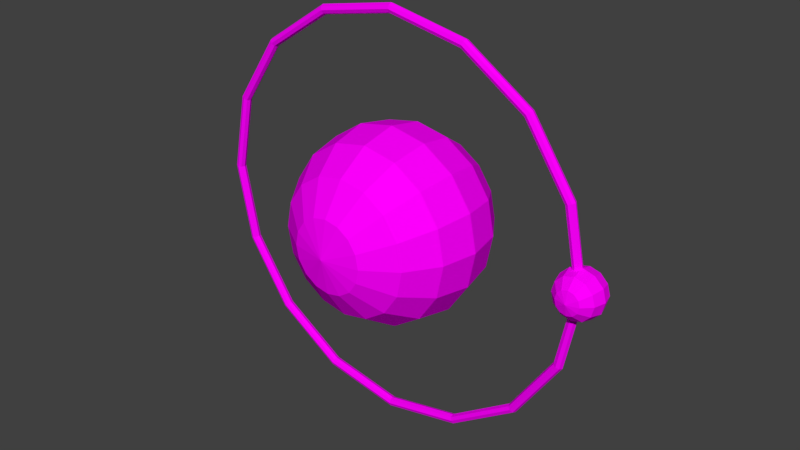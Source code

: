 # Source: space_currency.blend  (saved by Blender 2.79.0; exported with 4.5.12 LTS)
import bpy
from mathutils import Matrix  # noqa: F401  (used for matrix-valued properties, if any)

bpy.ops.wm.read_factory_settings(use_empty=True)
scene = bpy.context.scene
scene.name = 'Scene'

# ---- collections
col_collection_1 = bpy.data.collections.new('Collection 1'); scene.collection.children.link(col_collection_1)

# ---- images (referenced by path relative to the original .blend; pixels are not part of the script)
import os
ASSET_DIR = os.environ.get("B2B_ASSET_DIR", "")  # directory of the original .blend (textures are referenced by path, not embedded)
HERE = os.path.dirname(os.path.abspath(__file__))  # packed textures are extracted next to this script under _unpacked/

def load_image(name, relpath, width, height, colorspace="sRGB"):
    """Load a texture the original file referenced (path relative to the .blend, or extracted next to this script)."""
    p = next((c for c in (os.path.join(HERE, relpath), os.path.join(ASSET_DIR, relpath)) if relpath and os.path.exists(c)), "")
    if p:
        img = bpy.data.images.load(p, check_existing=True)
        img.name = name
    else:  # same state as the original file: an image datablock whose file is absent (Cycles renders it pink)
        img = bpy.data.images.new(name, width, height)
        img.source = "FILE"
        img.filepath = "//" + (relpath or name)
    img.colorspace_settings.name = colorspace
    return img
img_space_currency = load_image('space_currency', 'space_currency.png', 1024, 1024, 'sRGB')

# ---- materials (node trees are filled in below, after node groups)
mat_material = bpy.data.materials.new('Material')
mat_material.alpha_threshold = 0.0
mat_material.roughness = 0.5
mat_material.line_color = (0.0, 0.0, 0.0, 1.0)

# ---- material node trees
mat_material.use_nodes = True; mat_material.node_tree.nodes.clear()
_N = mat_material.node_tree.nodes; _L = mat_material.node_tree.links
n0 = _N.new('ShaderNodeOutputMaterial'); n0.name = 'Material Output'; n0.location = (300, 300)
n1 = _N.new('ShaderNodeBsdfDiffuse'); n1.name = 'Diffuse BSDF'; n1.location = (10, 300)
n2 = _N.new('ShaderNodeTexImage'); n2.name = 'Image Texture'; n2.location = (-169, 308)
n2.width = 140
n2.image = img_space_currency
_L.new(n1.outputs[0], n0.inputs[0])
_L.new(n2.outputs[0], n1.inputs[0])
n0.is_active_output = True

# ---- world
world_world = bpy.data.worlds.new('World'); scene.world = world_world
world_world.color = (0.05088, 0.05088, 0.05088)
world_world.use_sun_shadow = False
world_world.sun_shadow_jitter_overblur = 0.0
world_world.cycles.sampling_method = 'MANUAL'

# ---- meshes
me_sphere = bpy.data.meshes.new('Sphere')
me_sphere.from_pydata([(2.98e-08, 0.7071, -0.7071), (2.98e-08, 0.3827, -0.9239), (2.98e-08, -0.3827, -0.9239), (2.98e-08, -0.9239, -0.3827), (0.1464, 0.9239, -0.3536), (0.2706, 0.7071, -0.6533), (0.3536, 0.3827, -0.8536), (0.3827, -5.96e-08, -0.9239), (0.3536, -0.3827, -0.8536), (0.2706, -0.7071, -0.6533), (0.1464, -0.9239, -0.3536), (0.2706, 0.9239, -0.2706), (0.5, 0.7071, -0.5), (0.6533, 0.3827, -0.6533), (0.7071, -5.96e-08, -0.7071), (0.6533, -0.3827, -0.6533), (0.5, -0.7071, -0.5), (0.2706, -0.9239, -0.2706), (0.3536, 0.9239, -0.1464), (0.6533, 0.7071, -0.2706), (0.8536, 0.3827, -0.3536), (0.9239, -2.98e-08, -0.3827), (0.8536, -0.3827, -0.3536), (0.6533, -0.7071, -0.2706), (0.3536, -0.9239, -0.1464), (0.3827, 0.9239, -1.192e-07), (0.7071, 0.7071, -5.96e-08), (0.9239, 0.3827, 0.0), (1.0, -3.559e-10, 1.73e-08), (0.9239, -0.3827, 2.98e-08), (0.7071, -0.7071, 0.0), (0.3827, -0.9239, 0.0), (0.3536, 0.9239, 0.1464), (0.6533, 0.7071, 0.2706), (0.8536, 0.3827, 0.3536), (0.9239, 2.98e-08, 0.3827), (0.8536, -0.3827, 0.3536), (0.6533, -0.7071, 0.2706), (0.3536, -0.9239, 0.1464), (0.2706, 0.9239, 0.2706), (0.5, 0.7071, 0.5), (0.6533, 0.3827, 0.6533), (0.7071, 5.96e-08, 0.7071), (0.6533, -0.3827, 0.6533), (0.5, -0.7071, 0.5), (0.2706, -0.9239, 0.2706), (0.1464, 0.9239, 0.3536), (0.2706, 0.7071, 0.6533), (0.3536, 0.3827, 0.8536), (0.3827, 5.96e-08, 0.9239), (0.3536, -0.3827, 0.8536), (0.2706, -0.7071, 0.6533), (0.1464, -0.9239, 0.3536), (-2.98e-08, 0.9239, 0.3827), (-2.384e-07, 0.7071, 0.7071), (-2.682e-07, 0.3827, 0.9239), (-2.98e-07, 5.96e-08, 1.0), (-2.682e-07, -0.3827, 0.9239), (-2.384e-07, -0.7071, 0.7071), (-1.192e-07, -0.9239, 0.3827), (-0.1464, 0.9239, 0.3536), (-0.2706, 0.7071, 0.6533), (-0.3536, 0.3827, 0.8536), (-0.3827, 5.96e-08, 0.9239), (-0.3536, -0.3827, 0.8536), (-0.2706, -0.7071, 0.6533), (-0.1464, -0.9239, 0.3536), (-0.2706, 0.9239, 0.2706), (-0.5, 0.7071, 0.5), (-0.6533, 0.3827, 0.6533), (-0.7071, 5.96e-08, 0.7071), (-0.6533, -0.3827, 0.6533), (-0.5, -0.7071, 0.5), (-0.2706, -0.9239, 0.2706), (-0.3536, 0.9239, 0.1464), (-0.6533, 0.7071, 0.2706), (-0.8536, 0.3827, 0.3536), (-0.9239, 2.98e-08, 0.3827), (-0.8536, -0.3827, 0.3536), (-0.6533, -0.7071, 0.2706), (-0.3536, -0.9239, 0.1464), (-0.3827, 0.9239, -2.384e-07), (-0.7071, 0.7071, -4.768e-07), (-0.9239, 0.3827, -5.066e-07), (-1.0, -3.559e-10, -5.787e-07), (-0.9239, -0.3827, -4.768e-07), (-0.7071, -0.7071, -4.172e-07), (-0.3827, -0.9239, -2.98e-07), (-0.3536, 0.9239, -0.1464), (-0.6533, 0.7071, -0.2706), (-0.8536, 0.3827, -0.3536), (-0.9239, -2.98e-08, -0.3827), (-0.8536, -0.3827, -0.3536), (-0.6533, -0.7071, -0.2706), (-0.3536, -0.9239, -0.1464), (-0.2706, 0.9239, -0.2706), (-0.5, 0.7071, -0.5), (-0.6533, 0.3827, -0.6533), (-0.7071, -5.96e-08, -0.7071), (-0.6533, -0.3827, -0.6533), (-0.5, -0.7071, -0.5), (-0.2706, -0.9239, -0.2706), (-0.1464, 0.9239, -0.3536), (-0.2706, 0.7071, -0.6533), (-0.3536, 0.3827, -0.8536), (-0.3827, -5.96e-08, -0.9239), (-0.3536, -0.3827, -0.8536), (-0.2706, -0.7071, -0.6533), (-0.1464, -0.9239, -0.3536), (2.98e-08, 1.0, 0.0), (1.49e-07, 0.9239, -0.3827), (6.855e-07, -5.96e-08, -1.0), (4.768e-07, -0.7071, -0.7071), (2.98e-08, -1.0, -5.96e-08), (2.16, 4.336e-08, 2.88e-08), (2.145, 0.03536, 2.608e-08), (2.11, 0.05, 2.608e-08), (2.075, 0.03536, 2.608e-08), (2.06, 4.336e-08, 2.88e-08), (2.075, -0.03536, 2.98e-08), (2.11, -0.05, 2.98e-08), (2.145, -0.03536, 2.98e-08), (1.996, 0.0, -0.8266), (1.982, 0.03536, -0.821), (1.949, 0.05, -0.8075), (1.917, 0.03536, -0.7939), (1.903, 0.0, -0.7883), (1.917, -0.03536, -0.7939), (1.949, -0.05, -0.8075), (1.982, -0.03536, -0.821), (1.527, 0.0, -1.527), (1.517, 0.03536, -1.517), (1.492, 0.05, -1.492), (1.467, 0.03536, -1.467), (1.457, 0.0, -1.457), (1.467, -0.03536, -1.467), (1.492, -0.05, -1.492), (1.517, -0.03536, -1.517), (0.8266, 0.0, -1.996), (0.821, 0.03536, -1.982), (0.8075, 0.05, -1.949), (0.7939, 0.03536, -1.917), (0.7883, 0.0, -1.903), (0.7939, -0.03536, -1.917), (0.8075, -0.05, -1.949), (0.821, -0.03536, -1.982), (1.788e-07, 0.0, -2.16), (1.788e-07, 0.03536, -2.145), (1.788e-07, 0.05, -2.11), (1.788e-07, 0.03536, -2.075), (1.788e-07, 0.0, -2.06), (1.788e-07, -0.03536, -2.075), (1.788e-07, -0.05, -2.11), (1.788e-07, -0.03536, -2.145), (-0.8266, 0.0, -1.996), (-0.821, 0.03536, -1.982), (-0.8075, 0.05, -1.949), (-0.7939, 0.03536, -1.917), (-0.7883, 0.0, -1.903), (-0.7939, -0.03536, -1.917), (-0.8075, -0.05, -1.949), (-0.821, -0.03536, -1.982), (-1.527, 0.0, -1.527), (-1.517, 0.03536, -1.517), (-1.492, 0.05, -1.492), (-1.467, 0.03536, -1.467), (-1.457, 0.0, -1.457), (-1.467, -0.03536, -1.467), (-1.492, -0.05, -1.492), (-1.517, -0.03536, -1.517), (-1.996, 0.0, -0.8266), (-1.982, 0.03536, -0.821), (-1.949, 0.05, -0.8075), (-1.917, 0.03536, -0.7939), (-1.903, 0.0, -0.7883), (-1.917, -0.03536, -0.7939), (-1.949, -0.05, -0.8075), (-1.982, -0.03536, -0.821), (-2.16, 4.336e-08, -1.6e-07), (-2.145, 0.03536, -1.602e-07), (-2.11, 0.05, -1.565e-07), (-2.075, 0.03536, -1.527e-07), (-2.06, 4.336e-08, -1.513e-07), (-2.075, -0.03536, -1.527e-07), (-2.11, -0.05, -1.527e-07), (-2.145, -0.03536, -1.565e-07), (-1.996, 5.96e-08, 0.8266), (-1.982, 0.03536, 0.821), (-1.949, 0.05, 0.8075), (-1.917, 0.03536, 0.7939), (-1.903, 5.96e-08, 0.7883), (-1.917, -0.03536, 0.7939), (-1.949, -0.05, 0.8075), (-1.982, -0.03536, 0.821), (-1.527, 1.192e-07, 1.527), (-1.517, 0.03536, 1.517), (-1.492, 0.05, 1.492), (-1.467, 0.03536, 1.467), (-1.457, 1.192e-07, 1.457), (-1.467, -0.03536, 1.467), (-1.492, -0.05, 1.492), (-1.517, -0.03536, 1.517), (-0.8266, 1.192e-07, 1.996), (-0.821, 0.03536, 1.982), (-0.8075, 0.05, 1.949), (-0.7939, 0.03536, 1.917), (-0.7883, 1.192e-07, 1.903), (-0.7939, -0.03536, 1.917), (-0.8075, -0.05, 1.949), (-0.821, -0.03536, 1.982), (1.788e-07, 2.384e-07, 2.16), (1.788e-07, 0.03536, 2.145), (1.788e-07, 0.05, 2.11), (1.788e-07, 0.03536, 2.075), (1.788e-07, 2.384e-07, 2.06), (1.788e-07, -0.03536, 2.075), (1.788e-07, -0.05, 2.11), (1.788e-07, -0.03536, 2.145), (0.8266, 1.192e-07, 1.996), (0.821, 0.03536, 1.982), (0.8075, 0.05, 1.949), (0.7939, 0.03536, 1.917), (0.7883, 1.192e-07, 1.903), (0.7939, -0.03536, 1.917), (0.8075, -0.05, 1.949), (0.821, -0.03536, 1.982), (1.527, 1.192e-07, 1.527), (1.517, 0.03536, 1.517), (1.492, 0.05, 1.492), (1.467, 0.03536, 1.467), (1.457, 1.192e-07, 1.457), (1.467, -0.03536, 1.467), (1.492, -0.05, 1.492), (1.517, -0.03536, 1.517), (1.996, 5.96e-08, 0.8266), (1.982, 0.03536, 0.821), (1.949, 0.05, 0.8075), (1.917, 0.03536, 0.7939), (1.903, 5.96e-08, 0.7883), (1.917, -0.03536, 0.7939), (1.949, -0.05, 0.8075), (1.982, -0.03536, 0.821), (2.11, 1.49e-08, -0.25), (2.11, -0.2165, -0.125), (2.172, 0.2165, -0.1083), (2.218, 0.125, -0.1875), (2.235, 2.98e-08, -0.2165), (2.218, -0.125, -0.1875), (2.172, -0.2165, -0.1083), (2.11, 0.25, 0.0), (2.218, 0.2165, -0.0625), (2.297, 0.125, -0.1083), (2.327, 2.98e-08, -0.125), (2.297, -0.125, -0.1083), (2.218, -0.2165, -0.0625), (2.235, 0.2165, -1.49e-08), (2.327, 0.125, -7.451e-09), (2.36, 3.243e-08, -6.062e-09), (2.327, -0.125, 0.0), (2.235, -0.2165, 0.0), (2.218, 0.2165, 0.0625), (2.297, 0.125, 0.1083), (2.327, 3.725e-08, 0.125), (2.297, -0.125, 0.1083), (2.218, -0.2165, 0.0625), (2.172, 0.2165, 0.1083), (2.218, 0.125, 0.1875), (2.235, 4.47e-08, 0.2165), (2.218, -0.125, 0.1875), (2.172, -0.2165, 0.1083), (2.11, 0.2165, 0.125), (2.11, 0.125, 0.2165), (2.11, 4.47e-08, 0.25), (2.11, -0.125, 0.2165), (2.11, -0.2165, 0.125), (2.11, -0.25, 0.0), (2.047, 0.2165, 0.1083), (2.002, 0.125, 0.1875), (1.985, 4.47e-08, 0.2165), (2.002, -0.125, 0.1875), (2.047, -0.2165, 0.1083), (2.002, 0.2165, 0.0625), (1.922, 0.125, 0.1083), (1.893, 3.725e-08, 0.125), (1.922, -0.125, 0.1083), (2.002, -0.2165, 0.0625), (1.985, 0.2165, -4.47e-08), (1.893, 0.125, -2.235e-08), (1.86, 3.243e-08, -2.841e-08), (1.893, -0.125, -1.49e-08), (1.985, -0.2165, 0.0), (2.002, 0.2165, -0.0625), (1.922, 0.125, -0.1083), (1.893, 2.98e-08, -0.125), (1.922, -0.125, -0.1083), (2.002, -0.2165, -0.0625), (2.047, 0.2165, -0.1083), (2.002, 0.125, -0.1875), (1.985, 2.98e-08, -0.2165), (2.002, -0.125, -0.1875), (2.047, -0.2165, -0.1083), (2.11, 0.2165, -0.125), (2.11, 0.125, -0.2165), (2.11, -0.125, -0.2165)], [], [(3, 112, 9, 10), (2, 111, 7, 8), (1, 0, 5, 6), (110, 109, 4), (113, 3, 10), (112, 2, 8, 9), (111, 1, 6, 7), (0, 110, 4, 5), (4, 109, 11), (113, 10, 17), (9, 8, 15, 16), (7, 6, 13, 14), (5, 4, 11, 12), (10, 9, 16, 17), (8, 7, 14, 15), (6, 5, 12, 13), (16, 15, 22, 23), (14, 13, 20, 21), (12, 11, 18, 19), (17, 16, 23, 24), (15, 14, 21, 22), (13, 12, 19, 20), (11, 109, 18), (113, 17, 24), (24, 23, 30, 31), (22, 21, 28, 29), (20, 19, 26, 27), (18, 109, 25), (113, 24, 31), (23, 22, 29, 30), (21, 20, 27, 28), (19, 18, 25, 26), (29, 28, 35, 36), (27, 26, 33, 34), (25, 109, 32), (113, 31, 38), (30, 29, 36, 37), (28, 27, 34, 35), (26, 25, 32, 33), (31, 30, 37, 38), (113, 38, 45), (37, 36, 43, 44), (35, 34, 41, 42), (33, 32, 39, 40), (38, 37, 44, 45), (36, 35, 42, 43), (34, 33, 40, 41), (32, 109, 39), (42, 41, 48, 49), (40, 39, 46, 47), (45, 44, 51, 52), (43, 42, 49, 50), (41, 40, 47, 48), (39, 109, 46), (113, 45, 52), (44, 43, 50, 51), (52, 51, 58, 59), (50, 49, 56, 57), (48, 47, 54, 55), (46, 109, 53), (113, 52, 59), (51, 50, 57, 58), (49, 48, 55, 56), (47, 46, 53, 54), (55, 54, 61, 62), (53, 109, 60), (113, 59, 66), (58, 57, 64, 65), (56, 55, 62, 63), (54, 53, 60, 61), (59, 58, 65, 66), (57, 56, 63, 64), (113, 66, 73), (65, 64, 71, 72), (63, 62, 69, 70), (61, 60, 67, 68), (66, 65, 72, 73), (64, 63, 70, 71), (62, 61, 68, 69), (60, 109, 67), (68, 67, 74, 75), (73, 72, 79, 80), (71, 70, 77, 78), (69, 68, 75, 76), (67, 109, 74), (113, 73, 80), (72, 71, 78, 79), (70, 69, 76, 77), (80, 79, 86, 87), (78, 77, 84, 85), (76, 75, 82, 83), (74, 109, 81), (113, 80, 87), (79, 78, 85, 86), (77, 76, 83, 84), (75, 74, 81, 82), (81, 109, 88), (113, 87, 94), (86, 85, 92, 93), (84, 83, 90, 91), (82, 81, 88, 89), (87, 86, 93, 94), (85, 84, 91, 92), (83, 82, 89, 90), (93, 92, 99, 100), (91, 90, 97, 98), (89, 88, 95, 96), (94, 93, 100, 101), (92, 91, 98, 99), (90, 89, 96, 97), (88, 109, 95), (113, 94, 101), (101, 100, 107, 108), (99, 98, 105, 106), (97, 96, 103, 104), (95, 109, 102), (113, 101, 108), (100, 99, 106, 107), (98, 97, 104, 105), (96, 95, 102, 103), (106, 105, 111, 2), (104, 103, 0, 1), (102, 109, 110), (113, 108, 3), (107, 106, 2, 112), (105, 104, 1, 111), (103, 102, 110, 0), (108, 107, 112, 3), (114, 122, 123, 115), (115, 123, 124, 116), (116, 124, 125, 117), (117, 125, 126, 118), (118, 126, 127, 119), (119, 127, 128, 120), (120, 128, 129, 121), (121, 129, 122, 114), (122, 130, 131, 123), (123, 131, 132, 124), (124, 132, 133, 125), (125, 133, 134, 126), (126, 134, 135, 127), (127, 135, 136, 128), (128, 136, 137, 129), (129, 137, 130, 122), (130, 138, 139, 131), (131, 139, 140, 132), (132, 140, 141, 133), (133, 141, 142, 134), (134, 142, 143, 135), (135, 143, 144, 136), (136, 144, 145, 137), (137, 145, 138, 130), (138, 146, 147, 139), (139, 147, 148, 140), (140, 148, 149, 141), (141, 149, 150, 142), (142, 150, 151, 143), (143, 151, 152, 144), (144, 152, 153, 145), (145, 153, 146, 138), (146, 154, 155, 147), (147, 155, 156, 148), (148, 156, 157, 149), (149, 157, 158, 150), (150, 158, 159, 151), (151, 159, 160, 152), (152, 160, 161, 153), (153, 161, 154, 146), (154, 162, 163, 155), (155, 163, 164, 156), (156, 164, 165, 157), (157, 165, 166, 158), (158, 166, 167, 159), (159, 167, 168, 160), (160, 168, 169, 161), (161, 169, 162, 154), (162, 170, 171, 163), (163, 171, 172, 164), (164, 172, 173, 165), (165, 173, 174, 166), (166, 174, 175, 167), (167, 175, 176, 168), (168, 176, 177, 169), (169, 177, 170, 162), (170, 178, 179, 171), (171, 179, 180, 172), (172, 180, 181, 173), (173, 181, 182, 174), (174, 182, 183, 175), (175, 183, 184, 176), (176, 184, 185, 177), (177, 185, 178, 170), (178, 186, 187, 179), (179, 187, 188, 180), (180, 188, 189, 181), (181, 189, 190, 182), (182, 190, 191, 183), (183, 191, 192, 184), (184, 192, 193, 185), (185, 193, 186, 178), (186, 194, 195, 187), (187, 195, 196, 188), (188, 196, 197, 189), (189, 197, 198, 190), (190, 198, 199, 191), (191, 199, 200, 192), (192, 200, 201, 193), (193, 201, 194, 186), (194, 202, 203, 195), (195, 203, 204, 196), (196, 204, 205, 197), (197, 205, 206, 198), (198, 206, 207, 199), (199, 207, 208, 200), (200, 208, 209, 201), (201, 209, 202, 194), (202, 210, 211, 203), (203, 211, 212, 204), (204, 212, 213, 205), (205, 213, 214, 206), (206, 214, 215, 207), (207, 215, 216, 208), (208, 216, 217, 209), (209, 217, 210, 202), (210, 218, 219, 211), (211, 219, 220, 212), (212, 220, 221, 213), (213, 221, 222, 214), (214, 222, 223, 215), (215, 223, 224, 216), (216, 224, 225, 217), (217, 225, 218, 210), (218, 226, 227, 219), (219, 227, 228, 220), (220, 228, 229, 221), (221, 229, 230, 222), (222, 230, 231, 223), (223, 231, 232, 224), (224, 232, 233, 225), (225, 233, 226, 218), (226, 234, 235, 227), (227, 235, 236, 228), (228, 236, 237, 229), (229, 237, 238, 230), (230, 238, 239, 231), (231, 239, 240, 232), (232, 240, 241, 233), (233, 241, 234, 226), (234, 114, 115, 235), (235, 115, 116, 236), (236, 116, 117, 237), (237, 117, 118, 238), (238, 118, 119, 239), (239, 119, 120, 240), (240, 120, 121, 241), (241, 121, 114, 234), (301, 249, 244), (275, 243, 248), (303, 242, 246, 247), (302, 301, 244, 245), (243, 303, 247, 248), (242, 302, 245, 246), (275, 248, 254), (247, 246, 252, 253), (245, 244, 250, 251), (248, 247, 253, 254), (246, 245, 251, 252), (244, 249, 250), (253, 252, 257, 258), (251, 250, 255, 256), (254, 253, 258, 259), (252, 251, 256, 257), (250, 249, 255), (275, 254, 259), (256, 255, 260, 261), (259, 258, 263, 264), (257, 256, 261, 262), (255, 249, 260), (275, 259, 264), (258, 257, 262, 263), (264, 263, 268, 269), (262, 261, 266, 267), (260, 249, 265), (275, 264, 269), (263, 262, 267, 268), (261, 260, 265, 266), (269, 268, 273, 274), (267, 266, 271, 272), (265, 249, 270), (275, 269, 274), (268, 267, 272, 273), (266, 265, 270, 271), (274, 273, 279, 280), (272, 271, 277, 278), (270, 249, 276), (275, 274, 280), (273, 272, 278, 279), (271, 270, 276, 277), (280, 279, 284, 285), (278, 277, 282, 283), (276, 249, 281), (275, 280, 285), (279, 278, 283, 284), (277, 276, 281, 282), (283, 282, 287, 288), (281, 249, 286), (275, 285, 290), (284, 283, 288, 289), (282, 281, 286, 287), (285, 284, 289, 290), (286, 249, 291), (275, 290, 295), (289, 288, 293, 294), (287, 286, 291, 292), (290, 289, 294, 295), (288, 287, 292, 293), (275, 295, 300), (294, 293, 298, 299), (292, 291, 296, 297), (295, 294, 299, 300), (293, 292, 297, 298), (291, 249, 296), (275, 300, 243), (299, 298, 242, 303), (297, 296, 301, 302), (300, 299, 303, 243), (298, 297, 302, 242), (296, 249, 301)])
_uv = me_sphere.uv_layers.new(name='UVMap')
_uv.uv.foreach_set('vector', [0.151, 0.5301, 0.1552, 0.508, 0.1711, 0.5142, 0.1588, 0.533, 0.1608, 0.4818, 0.1684, 0.4466, 0.2068, 0.4625, 0.1863, 0.4922, 0.1343, 0.4112, 0.14, 0.3851, 0.157, 0.3847, 0.1619, 0.411, 0.1441, 0.363, 0.1476, 0.3419, 0.1525, 0.3627, 0.1476, 0.5511, 0.151, 0.5301, 0.1588, 0.533, 0.1552, 0.508, 0.1608, 0.4818, 0.1863, 0.4922, 0.1711, 0.5142, 0.1268, 0.4464, 0.1343, 0.4112, 0.1619, 0.411, 0.1684, 0.4464, 0.14, 0.3851, 0.1441, 0.363, 0.1525, 0.3627, 0.157, 0.3847, 0.1525, 0.3627, 0.1476, 0.3419, 0.16, 0.3592, 0.1476, 0.5511, 0.1588, 0.533, 0.1649, 0.5387, 0.1711, 0.5142, 0.1863, 0.4922, 0.2059, 0.5115, 0.1835, 0.526, 0.1684, 0.4464, 0.1619, 0.411, 0.1872, 0.4003, 0.2068, 0.4305, 0.157, 0.3847, 0.1525, 0.3627, 0.16, 0.3592, 0.1727, 0.3778, 0.1588, 0.533, 0.1711, 0.5142, 0.1835, 0.526, 0.1649, 0.5387, 0.1863, 0.4922, 0.2068, 0.4625, 0.2362, 0.4919, 0.2059, 0.5115, 0.1619, 0.411, 0.157, 0.3847, 0.1727, 0.3778, 0.1872, 0.4003, 0.1835, 0.526, 0.2059, 0.5115, 0.2167, 0.5368, 0.1904, 0.5417, 0.2068, 0.4305, 0.1872, 0.4003, 0.2065, 0.3807, 0.2362, 0.4011, 0.1727, 0.3778, 0.16, 0.3592, 0.1657, 0.3531, 0.1845, 0.3655, 0.1649, 0.5387, 0.1835, 0.526, 0.1904, 0.5417, 0.1684, 0.5462, 0.2059, 0.5115, 0.2362, 0.4919, 0.2521, 0.5303, 0.2167, 0.5368, 0.1872, 0.4003, 0.1727, 0.3778, 0.1845, 0.3655, 0.2065, 0.3807, 0.16, 0.3592, 0.1476, 0.3419, 0.1657, 0.3531, 0.1476, 0.5511, 0.1649, 0.5387, 0.1684, 0.5462, 0.1684, 0.5462, 0.1904, 0.5417, 0.1907, 0.5587, 0.1686, 0.5546, 0.2167, 0.5368, 0.2521, 0.5303, 0.2521, 0.5719, 0.2169, 0.5644, 0.2065, 0.3807, 0.1845, 0.3655, 0.1907, 0.3495, 0.2169, 0.3551, 0.1657, 0.3531, 0.1476, 0.3419, 0.1686, 0.3453, 0.1476, 0.5511, 0.1684, 0.5462, 0.1686, 0.5546, 0.1904, 0.5417, 0.2167, 0.5368, 0.2169, 0.5644, 0.1907, 0.5587, 0.2362, 0.4011, 0.2065, 0.3807, 0.2169, 0.3551, 0.2521, 0.3627, 0.1845, 0.3655, 0.1657, 0.3531, 0.1686, 0.3453, 0.1907, 0.3495, 0.2169, 0.5644, 0.2521, 0.5719, 0.2362, 0.6103, 0.2065, 0.5899, 0.2169, 0.3551, 0.1907, 0.3495, 0.1904, 0.3324, 0.2167, 0.3276, 0.1686, 0.3453, 0.1476, 0.3419, 0.1684, 0.337, 0.1476, 0.5511, 0.1686, 0.5546, 0.1657, 0.5623, 0.1907, 0.5587, 0.2169, 0.5644, 0.2065, 0.5899, 0.1845, 0.5747, 0.2521, 0.3627, 0.2169, 0.3551, 0.2167, 0.3276, 0.2521, 0.3211, 0.1907, 0.3495, 0.1686, 0.3453, 0.1684, 0.337, 0.1904, 0.3324, 0.1686, 0.5546, 0.1907, 0.5587, 0.1845, 0.5747, 0.1657, 0.5623, 0.1476, 0.5511, 0.1657, 0.5623, 0.16, 0.5684, 0.1845, 0.5747, 0.2065, 0.5899, 0.1872, 0.6095, 0.1727, 0.587, 0.2521, 0.3211, 0.2167, 0.3276, 0.2059, 0.3023, 0.2362, 0.2827, 0.1904, 0.3324, 0.1684, 0.337, 0.1649, 0.3294, 0.1835, 0.3168, 0.1657, 0.5623, 0.1845, 0.5747, 0.1727, 0.587, 0.16, 0.5684, 0.2065, 0.5899, 0.2362, 0.6103, 0.2068, 0.6397, 0.1872, 0.6095, 0.2167, 0.3276, 0.1904, 0.3324, 0.1835, 0.3168, 0.2059, 0.3023, 0.1684, 0.337, 0.1476, 0.3419, 0.1649, 0.3294, 0.2362, 0.2827, 0.2059, 0.3023, 0.1863, 0.283, 0.2068, 0.2533, 0.1835, 0.3168, 0.1649, 0.3294, 0.1588, 0.3238, 0.1711, 0.305, 0.16, 0.5684, 0.1727, 0.587, 0.157, 0.5939, 0.1525, 0.5719, 0.1872, 0.6095, 0.2068, 0.6397, 0.1684, 0.6556, 0.1619, 0.6202, 0.2059, 0.3023, 0.1835, 0.3168, 0.1711, 0.305, 0.1863, 0.283, 0.1649, 0.3294, 0.1476, 0.3419, 0.1588, 0.3238, 0.1476, 0.5511, 0.16, 0.5684, 0.1525, 0.5719, 0.1727, 0.587, 0.1872, 0.6095, 0.1619, 0.6202, 0.157, 0.5939, 0.1525, 0.5719, 0.157, 0.5939, 0.14, 0.5943, 0.1441, 0.5722, 0.1619, 0.6202, 0.1684, 0.6556, 0.1268, 0.6556, 0.1343, 0.6204, 0.1863, 0.283, 0.1711, 0.305, 0.1552, 0.2988, 0.1608, 0.2726, 0.1588, 0.3238, 0.1476, 0.3419, 0.151, 0.3208, 0.1476, 0.5511, 0.1525, 0.5719, 0.1441, 0.5722, 0.157, 0.5939, 0.1619, 0.6202, 0.1343, 0.6204, 0.14, 0.5943, 0.2068, 0.2533, 0.1863, 0.283, 0.1608, 0.2726, 0.1684, 0.2374, 0.1711, 0.305, 0.1588, 0.3238, 0.151, 0.3208, 0.1552, 0.2988, 0.1608, 0.2726, 0.1552, 0.2988, 0.1381, 0.2991, 0.1333, 0.2728, 0.151, 0.3208, 0.1476, 0.3419, 0.1427, 0.3211, 0.1476, 0.5511, 0.1441, 0.5722, 0.1363, 0.5693, 0.14, 0.5943, 0.1343, 0.6204, 0.1088, 0.6101, 0.124, 0.5881, 0.1684, 0.2374, 0.1608, 0.2726, 0.1333, 0.2728, 0.1268, 0.2374, 0.1552, 0.2988, 0.151, 0.3208, 0.1427, 0.3211, 0.1381, 0.2991, 0.1441, 0.5722, 0.14, 0.5943, 0.124, 0.5881, 0.1363, 0.5693, 0.1343, 0.6204, 0.1268, 0.6556, 0.08837, 0.6397, 0.1088, 0.6101, 0.1476, 0.5511, 0.1363, 0.5693, 0.1303, 0.5636, 0.124, 0.5881, 0.1088, 0.6101, 0.08923, 0.5907, 0.1117, 0.5762, 0.1268, 0.2374, 0.1333, 0.2728, 0.108, 0.2836, 0.08837, 0.2533, 0.1381, 0.2991, 0.1427, 0.3211, 0.1351, 0.3246, 0.1225, 0.306, 0.1363, 0.5693, 0.124, 0.5881, 0.1117, 0.5762, 0.1303, 0.5636, 0.1088, 0.6101, 0.08837, 0.6397, 0.05896, 0.6103, 0.08923, 0.5907, 0.1333, 0.2728, 0.1381, 0.2991, 0.1225, 0.306, 0.108, 0.2836, 0.1427, 0.3211, 0.1476, 0.3419, 0.1351, 0.3246, 0.1225, 0.306, 0.1351, 0.3246, 0.1294, 0.3307, 0.1106, 0.3183, 0.1303, 0.5636, 0.1117, 0.5762, 0.1048, 0.5606, 0.1268, 0.556, 0.08923, 0.5907, 0.05896, 0.6103, 0.04304, 0.5719, 0.07851, 0.5654, 0.108, 0.2836, 0.1225, 0.306, 0.1106, 0.3183, 0.08864, 0.3032, 0.1351, 0.3246, 0.1476, 0.3419, 0.1294, 0.3307, 0.1476, 0.5511, 0.1303, 0.5636, 0.1268, 0.556, 0.1117, 0.5762, 0.08923, 0.5907, 0.07851, 0.5654, 0.1048, 0.5606, 0.08837, 0.2533, 0.108, 0.2836, 0.08864, 0.3032, 0.05896, 0.2827, 0.1268, 0.556, 0.1048, 0.5606, 0.1044, 0.5435, 0.1265, 0.5477, 0.07851, 0.5654, 0.04304, 0.5719, 0.04304, 0.5303, 0.0783, 0.5379, 0.08864, 0.3032, 0.1106, 0.3183, 0.1044, 0.3343, 0.0783, 0.3287, 0.1294, 0.3307, 0.1476, 0.3419, 0.1265, 0.3385, 0.1476, 0.5511, 0.1268, 0.556, 0.1265, 0.5477, 0.1048, 0.5606, 0.07851, 0.5654, 0.0783, 0.5379, 0.1044, 0.5435, 0.05896, 0.2827, 0.08864, 0.3032, 0.0783, 0.3287, 0.04304, 0.3211, 0.1106, 0.3183, 0.1294, 0.3307, 0.1265, 0.3385, 0.1044, 0.3343, 0.1265, 0.3385, 0.1476, 0.3419, 0.1268, 0.3468, 0.1476, 0.5511, 0.1265, 0.5477, 0.1294, 0.5399, 0.1044, 0.5435, 0.0783, 0.5379, 0.08864, 0.5124, 0.1106, 0.5276, 0.04304, 0.3211, 0.0783, 0.3287, 0.07851, 0.3562, 0.04304, 0.3627, 0.1044, 0.3343, 0.1265, 0.3385, 0.1268, 0.3468, 0.1048, 0.3514, 0.1265, 0.5477, 0.1044, 0.5435, 0.1106, 0.5276, 0.1294, 0.5399, 0.0783, 0.5379, 0.04304, 0.5303, 0.05896, 0.4919, 0.08864, 0.5124, 0.0783, 0.3287, 0.1044, 0.3343, 0.1048, 0.3514, 0.07851, 0.3562, 0.1106, 0.5276, 0.08864, 0.5124, 0.108, 0.4928, 0.1225, 0.5152, 0.04304, 0.3627, 0.07851, 0.3562, 0.08923, 0.3815, 0.05896, 0.4011, 0.1048, 0.3514, 0.1268, 0.3468, 0.1303, 0.3544, 0.1117, 0.367, 0.1294, 0.5399, 0.1106, 0.5276, 0.1225, 0.5152, 0.1351, 0.5338, 0.08864, 0.5124, 0.05896, 0.4919, 0.08837, 0.4625, 0.108, 0.4928, 0.07851, 0.3562, 0.1048, 0.3514, 0.1117, 0.367, 0.08923, 0.3815, 0.1268, 0.3468, 0.1476, 0.3419, 0.1303, 0.3544, 0.1476, 0.5511, 0.1294, 0.5399, 0.1351, 0.5338, 0.1351, 0.5338, 0.1225, 0.5152, 0.1381, 0.5083, 0.1427, 0.5303, 0.108, 0.4928, 0.08837, 0.4625, 0.1268, 0.4466, 0.1333, 0.482, 0.08923, 0.3815, 0.1117, 0.367, 0.124, 0.3788, 0.1088, 0.4008, 0.1303, 0.3544, 0.1476, 0.3419, 0.1363, 0.36, 0.1476, 0.5511, 0.1351, 0.5338, 0.1427, 0.5303, 0.1225, 0.5152, 0.108, 0.4928, 0.1333, 0.482, 0.1381, 0.5083, 0.05896, 0.4011, 0.08923, 0.3815, 0.1088, 0.4008, 0.08837, 0.4305, 0.1117, 0.367, 0.1303, 0.3544, 0.1363, 0.36, 0.124, 0.3788, 0.1333, 0.482, 0.1268, 0.4466, 0.1684, 0.4466, 0.1608, 0.4818, 0.1088, 0.4008, 0.124, 0.3788, 0.14, 0.3851, 0.1343, 0.4112, 0.1363, 0.36, 0.1476, 0.3419, 0.1441, 0.363, 0.1476, 0.5511, 0.1427, 0.5303, 0.151, 0.5301, 0.1381, 0.5083, 0.1333, 0.482, 0.1608, 0.4818, 0.1552, 0.508, 0.08837, 0.4305, 0.1088, 0.4008, 0.1343, 0.4112, 0.1268, 0.4464, 0.124, 0.3788, 0.1363, 0.36, 0.1441, 0.363, 0.14, 0.3851, 0.1427, 0.5303, 0.1381, 0.5083, 0.1552, 0.508, 0.151, 0.5301, 0.75, 0.8116, 0.6875, 0.8116, 0.6875, 0.8087, 0.75, 0.8087, 0.75, 0.8087, 0.6875, 0.8087, 0.6875, 0.8058, 0.7501, 0.8058, 0.7501, 0.8058, 0.6875, 0.8058, 0.6876, 0.803, 0.7501, 0.803, 0.7501, 0.803, 0.6876, 0.803, 0.6876, 0.8001, 0.7501, 0.8001, 0.7501, 0.8001, 0.6876, 0.8001, 0.6876, 0.7973, 0.7501, 0.7973, 0.7501, 0.7973, 0.6876, 0.7973, 0.6876, 0.7945, 0.7501, 0.7945, 0.7501, 0.7945, 0.6876, 0.7945, 0.6876, 0.7916, 0.7501, 0.7916, 0.7501, 0.7916, 0.6876, 0.7916, 0.6876, 0.7887, 0.7501, 0.7887, 0.6875, 0.8116, 0.625, 0.8116, 0.625, 0.8087, 0.6875, 0.8087, 0.6875, 0.8087, 0.625, 0.8087, 0.625, 0.8058, 0.6875, 0.8058, 0.6875, 0.8058, 0.625, 0.8058, 0.625, 0.803, 0.6876, 0.803, 0.6876, 0.803, 0.625, 0.803, 0.6251, 0.8001, 0.6876, 0.8001, 0.6876, 0.8001, 0.6251, 0.8001, 0.6251, 0.7973, 0.6876, 0.7973, 0.6876, 0.7973, 0.6251, 0.7973, 0.6251, 0.7945, 0.6876, 0.7945, 0.6876, 0.7945, 0.6251, 0.7945, 0.6251, 0.7916, 0.6876, 0.7916, 0.6876, 0.7916, 0.6251, 0.7916, 0.6251, 0.7887, 0.6876, 0.7887, 0.625, 0.8116, 0.5625, 0.8116, 0.5625, 0.8087, 0.625, 0.8087, 0.625, 0.8087, 0.5625, 0.8087, 0.5625, 0.8058, 0.625, 0.8058, 0.625, 0.8058, 0.5625, 0.8058, 0.5625, 0.803, 0.625, 0.803, 0.625, 0.803, 0.5625, 0.803, 0.5625, 0.8001, 0.6251, 0.8001, 0.6251, 0.8001, 0.5625, 0.8001, 0.5625, 0.7973, 0.6251, 0.7973, 0.6251, 0.7973, 0.5625, 0.7973, 0.5626, 0.7945, 0.6251, 0.7945, 0.6251, 0.7945, 0.5626, 0.7945, 0.5626, 0.7916, 0.6251, 0.7916, 0.6251, 0.7916, 0.5626, 0.7916, 0.5626, 0.7887, 0.6251, 0.7887, 0.5625, 0.8116, 0.5, 0.8116, 0.5, 0.8087, 0.5625, 0.8087, 0.5625, 0.8087, 0.5, 0.8087, 0.5, 0.8058, 0.5625, 0.8058, 0.5625, 0.8058, 0.5, 0.8058, 0.5, 0.803, 0.5625, 0.803, 0.5625, 0.803, 0.5, 0.803, 0.5, 0.8001, 0.5625, 0.8001, 0.5625, 0.8001, 0.5, 0.8001, 0.5, 0.7973, 0.5625, 0.7973, 0.5625, 0.7973, 0.5, 0.7973, 0.5, 0.7945, 0.5626, 0.7945, 0.5626, 0.7945, 0.5, 0.7945, 0.5, 0.7916, 0.5626, 0.7916, 0.5626, 0.7916, 0.5, 0.7916, 0.5, 0.7887, 0.5626, 0.7887, 0.5, 0.8116, 0.4374, 0.8116, 0.4374, 0.8087, 0.5, 0.8087, 0.5, 0.8087, 0.4374, 0.8087, 0.4375, 0.8058, 0.5, 0.8058, 0.5, 0.8058, 0.4375, 0.8058, 0.4375, 0.803, 0.5, 0.803, 0.5, 0.803, 0.4375, 0.803, 0.4375, 0.8001, 0.5, 0.8001, 0.5, 0.8001, 0.4375, 0.8001, 0.4375, 0.7973, 0.5, 0.7973, 0.5, 0.7973, 0.4375, 0.7973, 0.4375, 0.7945, 0.5, 0.7945, 0.5, 0.7945, 0.4375, 0.7945, 0.4375, 0.7916, 0.5, 0.7916, 0.5, 0.7916, 0.4375, 0.7916, 0.4375, 0.7887, 0.5, 0.7887, 0.4374, 0.8116, 0.3749, 0.8116, 0.3749, 0.8087, 0.4374, 0.8087, 0.4374, 0.8087, 0.3749, 0.8087, 0.3749, 0.8058, 0.4375, 0.8058, 0.4375, 0.8058, 0.3749, 0.8058, 0.375, 0.803, 0.4375, 0.803, 0.4375, 0.803, 0.375, 0.803, 0.375, 0.8001, 0.4375, 0.8001, 0.4375, 0.8001, 0.375, 0.8001, 0.375, 0.7973, 0.4375, 0.7973, 0.4375, 0.7973, 0.375, 0.7973, 0.375, 0.7945, 0.4375, 0.7945, 0.4375, 0.7945, 0.375, 0.7945, 0.375, 0.7916, 0.4375, 0.7916, 0.4375, 0.7916, 0.375, 0.7916, 0.375, 0.7887, 0.4375, 0.7887, 0.3749, 0.8116, 0.3124, 0.8116, 0.3124, 0.8087, 0.3749, 0.8087, 0.3749, 0.8087, 0.3124, 0.8087, 0.3124, 0.8058, 0.3749, 0.8058, 0.3749, 0.8058, 0.3124, 0.8058, 0.3124, 0.803, 0.375, 0.803, 0.375, 0.803, 0.3124, 0.803, 0.3124, 0.8001, 0.375, 0.8001, 0.375, 0.8001, 0.3124, 0.8001, 0.3124, 0.7973, 0.375, 0.7973, 0.375, 0.7973, 0.3124, 0.7973, 0.3125, 0.7945, 0.375, 0.7945, 0.375, 0.7945, 0.3125, 0.7945, 0.3125, 0.7916, 0.375, 0.7916, 0.375, 0.7916, 0.3125, 0.7916, 0.3125, 0.7887, 0.375, 0.7887, 0.3124, 0.8116, 0.2499, 0.8116, 0.2499, 0.8087, 0.3124, 0.8087, 0.3124, 0.8087, 0.2499, 0.8087, 0.2499, 0.8058, 0.3124, 0.8058, 0.3124, 0.8058, 0.2499, 0.8058, 0.2499, 0.803, 0.3124, 0.803, 0.3124, 0.803, 0.2499, 0.803, 0.2499, 0.8001, 0.3124, 0.8001, 0.3124, 0.8001, 0.2499, 0.8001, 0.2499, 0.7973, 0.3124, 0.7973, 0.3124, 0.7973, 0.2499, 0.7973, 0.25, 0.7944, 0.3125, 0.7945, 0.3125, 0.7945, 0.25, 0.7944, 0.25, 0.7916, 0.3125, 0.7916, 0.3125, 0.7916, 0.25, 0.7916, 0.25, 0.7887, 0.3125, 0.7887, 0.2499, 0.8116, 0.1874, 0.8116, 0.1874, 0.8087, 0.2499, 0.8087, 0.2499, 0.8087, 0.1874, 0.8087, 0.1874, 0.8058, 0.2499, 0.8058, 0.2499, 0.8058, 0.1874, 0.8058, 0.1874, 0.803, 0.2499, 0.803, 0.2499, 0.803, 0.1874, 0.803, 0.1874, 0.8001, 0.2499, 0.8001, 0.2499, 0.8001, 0.1874, 0.8001, 0.1874, 0.7973, 0.2499, 0.7973, 0.2499, 0.7973, 0.1874, 0.7973, 0.1874, 0.7944, 0.25, 0.7944, 0.25, 0.7944, 0.1874, 0.7944, 0.1875, 0.7916, 0.25, 0.7916, 0.25, 0.7916, 0.1875, 0.7916, 0.1875, 0.7887, 0.25, 0.7887, 0.1874, 0.8116, 0.1249, 0.8116, 0.1249, 0.8087, 0.1874, 0.8087, 0.1874, 0.8087, 0.1249, 0.8087, 0.1249, 0.8058, 0.1874, 0.8058, 0.1874, 0.8058, 0.1249, 0.8058, 0.1249, 0.803, 0.1874, 0.803, 0.1874, 0.803, 0.1249, 0.803, 0.1249, 0.8001, 0.1874, 0.8001, 0.1874, 0.8001, 0.1249, 0.8001, 0.1249, 0.7973, 0.1874, 0.7973, 0.1874, 0.7973, 0.1249, 0.7973, 0.125, 0.7944, 0.1874, 0.7944, 0.1874, 0.7944, 0.125, 0.7944, 0.125, 0.7916, 0.1875, 0.7916, 0.1875, 0.7916, 0.125, 0.7916, 0.125, 0.7887, 0.1875, 0.7887, 0.1249, 0.8116, 0.06243, 0.8116, 0.06243, 0.8088, 0.1249, 0.8087, 0.1249, 0.8087, 0.06243, 0.8088, 0.06243, 0.8059, 0.1249, 0.8058, 0.1249, 0.8058, 0.06243, 0.8059, 0.06244, 0.8031, 0.1249, 0.803, 0.1249, 0.803, 0.06244, 0.8031, 0.06245, 0.8002, 0.1249, 0.8001, 0.1249, 0.8001, 0.06245, 0.8002, 0.06245, 0.7973, 0.1249, 0.7973, 0.1249, 0.7973, 0.06245, 0.7973, 0.06245, 0.7945, 0.125, 0.7944, 0.125, 0.7944, 0.06245, 0.7945, 0.06246, 0.7916, 0.125, 0.7916, 0.125, 0.7916, 0.06246, 0.7916, 0.06245, 0.7887, 0.125, 0.7887, 0.06243, 0.8116, 0.0001794, 0.8115, 0.0004048, 0.8086, 0.06243, 0.8088, 0.06243, 0.8088, 0.0004048, 0.8086, 0.000923, 0.8058, 0.06243, 0.8059, 0.06243, 0.8059, 0.000923, 0.8058, 0.001419, 0.8032, 0.06244, 0.8031, 0.06244, 0.8031, 0.001419, 0.8032, 0.001613, 0.8004, 0.06245, 0.8002, 0.06245, 0.8002, 0.001613, 0.8004, 0.001389, 0.7977, 0.06245, 0.7973, 0.06245, 0.7973, 0.001389, 0.7977, 0.0008526, 0.7949, 0.06245, 0.7945, 0.06245, 0.7945, 0.0008526, 0.7949, 0.0003006, 0.792, 0.06246, 0.7916, 0.06246, 0.7916, 0.0003006, 0.792, 6.727e-05, 0.7892, 0.06245, 0.7887, 0.9999, 0.811, 0.9376, 0.8115, 0.9375, 0.8087, 0.9997, 0.8082, 0.9997, 0.8082, 0.9375, 0.8087, 0.9375, 0.8058, 0.9991, 0.8053, 0.9991, 0.8053, 0.9375, 0.8058, 0.9376, 0.8029, 0.9986, 0.8025, 0.9986, 0.8025, 0.9376, 0.8029, 0.9376, 0.8, 0.9984, 0.7998, 0.9984, 0.7998, 0.9376, 0.8, 0.9376, 0.7971, 0.9986, 0.7971, 0.9986, 0.7971, 0.9376, 0.7971, 0.9376, 0.7943, 0.9991, 0.7944, 0.9991, 0.7944, 0.9376, 0.7943, 0.9376, 0.7915, 0.9996, 0.7916, 0.9996, 0.7916, 0.9376, 0.7915, 0.9376, 0.7886, 0.9998, 0.7887, 0.9376, 0.8115, 0.875, 0.8116, 0.875, 0.8087, 0.9375, 0.8087, 0.9375, 0.8087, 0.875, 0.8087, 0.8751, 0.8058, 0.9375, 0.8058, 0.9375, 0.8058, 0.8751, 0.8058, 0.8751, 0.803, 0.9376, 0.8029, 0.9376, 0.8029, 0.8751, 0.803, 0.8751, 0.8001, 0.9376, 0.8, 0.9376, 0.8, 0.8751, 0.8001, 0.8751, 0.7973, 0.9376, 0.7971, 0.9376, 0.7971, 0.8751, 0.7973, 0.8751, 0.7944, 0.9376, 0.7943, 0.9376, 0.7943, 0.8751, 0.7944, 0.8751, 0.7916, 0.9376, 0.7915, 0.9376, 0.7915, 0.8751, 0.7916, 0.8751, 0.7887, 0.9376, 0.7886, 0.875, 0.8116, 0.8125, 0.8116, 0.8125, 0.8087, 0.875, 0.8087, 0.875, 0.8087, 0.8125, 0.8087, 0.8126, 0.8058, 0.8751, 0.8058, 0.8751, 0.8058, 0.8126, 0.8058, 0.8126, 0.803, 0.8751, 0.803, 0.8751, 0.803, 0.8126, 0.803, 0.8126, 0.8001, 0.8751, 0.8001, 0.8751, 0.8001, 0.8126, 0.8001, 0.8126, 0.7973, 0.8751, 0.7973, 0.8751, 0.7973, 0.8126, 0.7973, 0.8126, 0.7944, 0.8751, 0.7944, 0.8751, 0.7944, 0.8126, 0.7944, 0.8126, 0.7916, 0.8751, 0.7916, 0.8751, 0.7916, 0.8126, 0.7916, 0.8126, 0.7887, 0.8751, 0.7887, 0.8125, 0.8116, 0.75, 0.8116, 0.75, 0.8087, 0.8125, 0.8087, 0.8125, 0.8087, 0.75, 0.8087, 0.7501, 0.8058, 0.8126, 0.8058, 0.8126, 0.8058, 0.7501, 0.8058, 0.7501, 0.803, 0.8126, 0.803, 0.8126, 0.803, 0.7501, 0.803, 0.7501, 0.8001, 0.8126, 0.8001, 0.8126, 0.8001, 0.7501, 0.8001, 0.7501, 0.7973, 0.8126, 0.7973, 0.8126, 0.7973, 0.7501, 0.7973, 0.7501, 0.7945, 0.8126, 0.7944, 0.8126, 0.7944, 0.7501, 0.7945, 0.7501, 0.7916, 0.8126, 0.7916, 0.8126, 0.7916, 0.7501, 0.7916, 0.7501, 0.7887, 0.8126, 0.7887, 0.08387, 0.0423, 0.08165, 0.03551, 0.08697, 0.04028, 0.08165, 0.08699, 0.08312, 0.07999, 0.08642, 0.08166, 0.08521, 0.07232, 0.08853, 0.06131, 0.1004, 0.06819, 0.09207, 0.07606, 0.08591, 0.04999, 0.08387, 0.0423, 0.08697, 0.04028, 0.09258, 0.04592, 0.08312, 0.07999, 0.08521, 0.07232, 0.09207, 0.07606, 0.08642, 0.08166, 0.08853, 0.06118, 0.08591, 0.04999, 0.09258, 0.04592, 0.1004, 0.0543, 0.08165, 0.08699, 0.08642, 0.08166, 0.08845, 0.08476, 0.09207, 0.07606, 0.1004, 0.06819, 0.1073, 0.08011, 0.09613, 0.08273, 0.09258, 0.04592, 0.08697, 0.04028, 0.08865, 0.03698, 0.09632, 0.03906, 0.08642, 0.08166, 0.09207, 0.07606, 0.09613, 0.08273, 0.08845, 0.08476, 0.1004, 0.0543, 0.09258, 0.04592, 0.09632, 0.03906, 0.1073, 0.04238, 0.08697, 0.04028, 0.08165, 0.03551, 0.08865, 0.03698, 0.09613, 0.08273, 0.1073, 0.08011, 0.1073, 0.09386, 0.09632, 0.09054, 0.09632, 0.03906, 0.08865, 0.03698, 0.08845, 0.03328, 0.09613, 0.03125, 0.08845, 0.08476, 0.09613, 0.08273, 0.09632, 0.09054, 0.08865, 0.08846, 0.1073, 0.04238, 0.09632, 0.03906, 0.09613, 0.03125, 0.1073, 0.02863, 0.08865, 0.03698, 0.08165, 0.03551, 0.08845, 0.03328, 0.08165, 0.08699, 0.08845, 0.08476, 0.08865, 0.08846, 0.09613, 0.03125, 0.08845, 0.03328, 0.08642, 0.03018, 0.09207, 0.02458, 0.08865, 0.08846, 0.09632, 0.09054, 0.09258, 0.0974, 0.08697, 0.09176, 0.1073, 0.02863, 0.09613, 0.03125, 0.09207, 0.02458, 0.1004, 0.01671, 0.08845, 0.03328, 0.08165, 0.03551, 0.08642, 0.03018, 0.08165, 0.08699, 0.08865, 0.08846, 0.08697, 0.09176, 0.09632, 0.09054, 0.1073, 0.09386, 0.1004, 0.1058, 0.09258, 0.0974, 0.08697, 0.09176, 0.09258, 0.0974, 0.08591, 0.1015, 0.08387, 0.09378, 0.1004, 0.01671, 0.09207, 0.02458, 0.08521, 0.02084, 0.08853, 0.009833, 0.08642, 0.03018, 0.08165, 0.03551, 0.08312, 0.02851, 0.08165, 0.08699, 0.08697, 0.09176, 0.08387, 0.09378, 0.09258, 0.0974, 0.1004, 0.1058, 0.08853, 0.1127, 0.08591, 0.1015, 0.09207, 0.02458, 0.08642, 0.03018, 0.08312, 0.02851, 0.08521, 0.02084, 0.08387, 0.09378, 0.08591, 0.1015, 0.07809, 0.1017, 0.08018, 0.09398, 0.08853, 0.009833, 0.08521, 0.02084, 0.0774, 0.02102, 0.07477, 0.009833, 0.08312, 0.02851, 0.08165, 0.03551, 0.07943, 0.02871, 0.08165, 0.08699, 0.08387, 0.09378, 0.08018, 0.09398, 0.08591, 0.1015, 0.08853, 0.1127, 0.07477, 0.1127, 0.07809, 0.1017, 0.08521, 0.02084, 0.08312, 0.02851, 0.07943, 0.02871, 0.0774, 0.02102, 0.08018, 0.09398, 0.07809, 0.1017, 0.07123, 0.09791, 0.07688, 0.09231, 0.07477, 0.009833, 0.0774, 0.02102, 0.07072, 0.02509, 0.06286, 0.01671, 0.07943, 0.02871, 0.08165, 0.03551, 0.07633, 0.03073, 0.08165, 0.08699, 0.08018, 0.09398, 0.07688, 0.09231, 0.07809, 0.1017, 0.07477, 0.1127, 0.06286, 0.1058, 0.07123, 0.09791, 0.0774, 0.02102, 0.07943, 0.02871, 0.07633, 0.03073, 0.07072, 0.02509, 0.07688, 0.09231, 0.07123, 0.09791, 0.06717, 0.09124, 0.07485, 0.08921, 0.06286, 0.01671, 0.07072, 0.02509, 0.06698, 0.03195, 0.05598, 0.02863, 0.07633, 0.03073, 0.08165, 0.03551, 0.07465, 0.03403, 0.08165, 0.08699, 0.07688, 0.09231, 0.07485, 0.08921, 0.07123, 0.09791, 0.06286, 0.1058, 0.05598, 0.09386, 0.06717, 0.09124, 0.07072, 0.02509, 0.07633, 0.03073, 0.07465, 0.03403, 0.06698, 0.03195, 0.05598, 0.02863, 0.06698, 0.03195, 0.06717, 0.03976, 0.05598, 0.04238, 0.07465, 0.03403, 0.08165, 0.03551, 0.07485, 0.03773, 0.08165, 0.08699, 0.07485, 0.08921, 0.07465, 0.08551, 0.06717, 0.09124, 0.05598, 0.09386, 0.05598, 0.08011, 0.06698, 0.08343, 0.06698, 0.03195, 0.07465, 0.03403, 0.07485, 0.03773, 0.06717, 0.03976, 0.07485, 0.08921, 0.06717, 0.09124, 0.06698, 0.08343, 0.07465, 0.08551, 0.07485, 0.03773, 0.08165, 0.03551, 0.07688, 0.04083, 0.08165, 0.08699, 0.07465, 0.08551, 0.07633, 0.08221, 0.06698, 0.08343, 0.05598, 0.08011, 0.06286, 0.06819, 0.07072, 0.07657, 0.06717, 0.03976, 0.07485, 0.03773, 0.07688, 0.04083, 0.07123, 0.04643, 0.07465, 0.08551, 0.06698, 0.08343, 0.07072, 0.07657, 0.07633, 0.08221, 0.05598, 0.04238, 0.06717, 0.03976, 0.07123, 0.04643, 0.06286, 0.0543, 0.08165, 0.08699, 0.07633, 0.08221, 0.07943, 0.08019, 0.07072, 0.07657, 0.06286, 0.06819, 0.07477, 0.06131, 0.0774, 0.0725, 0.07123, 0.04643, 0.07688, 0.04083, 0.08018, 0.0425, 0.07809, 0.05018, 0.07633, 0.08221, 0.07072, 0.07657, 0.0774, 0.0725, 0.07943, 0.08019, 0.06286, 0.0543, 0.07123, 0.04643, 0.07809, 0.05018, 0.07477, 0.06118, 0.07688, 0.04083, 0.08165, 0.03551, 0.08018, 0.0425, 0.08165, 0.08699, 0.07943, 0.08019, 0.08312, 0.07999, 0.0774, 0.0725, 0.07477, 0.06131, 0.08853, 0.06131, 0.08521, 0.07232, 0.07809, 0.05018, 0.08018, 0.0425, 0.08387, 0.0423, 0.08591, 0.04999, 0.07943, 0.08019, 0.0774, 0.0725, 0.08521, 0.07232, 0.08312, 0.07999, 0.07477, 0.06118, 0.07809, 0.05018, 0.08591, 0.04999, 0.08853, 0.06118, 0.08018, 0.0425, 0.08165, 0.03551, 0.08387, 0.0423])
me_sphere.materials.append(mat_material)
me_sphere.use_remesh_preserve_volume = False
me_sphere.use_remesh_preserve_attributes = False
me_sphere.use_mirror_vertex_groups = False
me_sphere.use_paint_bone_selection = False
me_sphere.use_paint_mask = True
me_sphere.update()

# ---- objects
ob_sphere = bpy.data.objects.new('Sphere', me_sphere)

# ---- transforms, parenting, visibility, modifiers, constraints
ob_sphere.location = (0.0, 0.0, 0.0)
ob_sphere.lineart.crease_threshold = 0.0

# ---- collection membership
col_collection_1.objects.link(ob_sphere)

# ---- scene / render settings (as saved in the file)
scene.frame_start = 1; scene.frame_end = 250; scene.frame_set(26)
scene.render.engine = 'CYCLES'
scene.render.resolution_percentage = 50
scene.render.dither_intensity = 0.0
scene.cycles.use_denoising = False
scene.cycles.samples = 128
scene.cycles.sampling_pattern = 'TABULATED_SOBOL'
scene.cycles.use_adaptive_sampling = False
scene.cycles.use_light_tree = False
scene.cycles.blur_glossy = 0.0
scene.cycles.sample_clamp_indirect = 0.0
scene.view_settings.view_transform = 'Standard'
bpy.context.view_layer.update()

# ---- added for rendering (the .blend has no active camera and no usable light): camera, sun
cam_auto = bpy.data.cameras.new('AutoCamera')
cam_auto.lens = 50.0
cam_auto.sensor_width = 36.0
cam_auto.clip_end = 1000.0
ob_auto_camera = bpy.data.objects.new('AutoCamera', cam_auto)
scene.collection.objects.link(ob_auto_camera)
ob_auto_camera.location = (6.17365, -7.28838, 4.85892)
ob_auto_camera.rotation_euler = (1.09748, -7.21219e-08, 0.694738)
scene.camera = ob_auto_camera
light_auto_sun = bpy.data.lights.new('AutoSun', 'SUN')
light_auto_sun.energy = 3.0
light_auto_sun.angle = 0.0523599
ob_auto_sun = bpy.data.objects.new('AutoSun', light_auto_sun)
scene.collection.objects.link(ob_auto_sun)
ob_auto_sun.rotation_euler = (0.872665, 0.174533, 0.523599)
bpy.context.view_layer.update()
